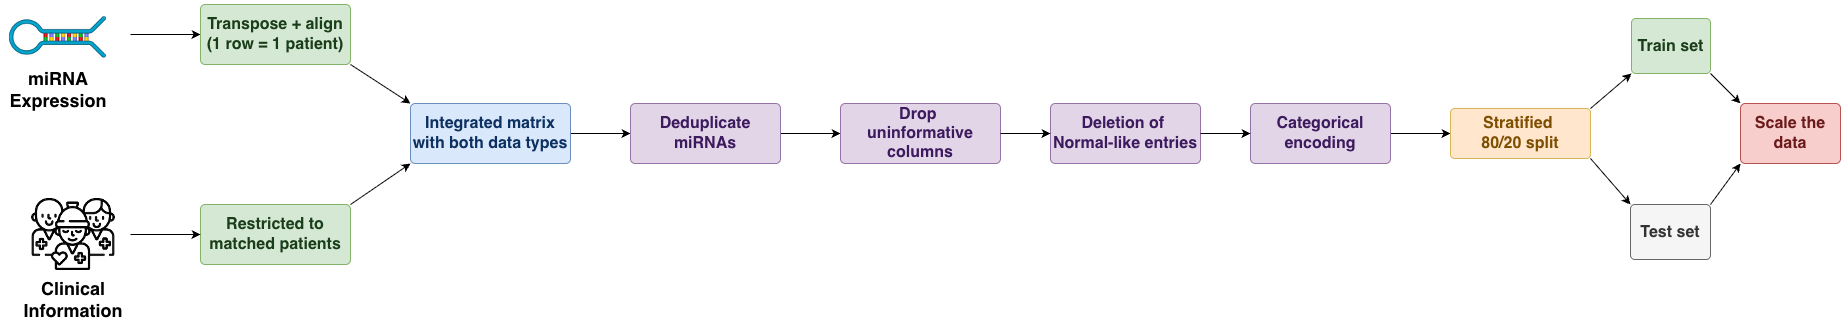

The diagram above was exported from draw.io. Its source (the exported page's mxGraphModel, read from the mxfile embedded in the PNG):
<mxGraphModel dx="2926" dy="1302" grid="1" gridSize="10" guides="1" tooltips="1" connect="1" arrows="1" fold="1" page="1" pageScale="1" pageWidth="850" pageHeight="1100" math="0" shadow="0">
  <root>
    <mxCell id="0" />
    <mxCell id="1" parent="0" />
    <mxCell id="2" parent="1" style="rounded=1;whiteSpace=wrap;html=1;fillColor=#d5e8d4;strokeColor=#82b366;fontColor=#1a3d1a;arcSize=8;align=center;verticalAlign=middle;" value="&lt;div&gt;&lt;span style=&quot;background-color: transparent; color: light-dark(rgb(26, 61, 26), rgb(172, 202, 172));&quot;&gt;&lt;font size=&quot;3&quot; style=&quot;&quot;&gt;&lt;b&gt;Restricted to&lt;/b&gt;&lt;/font&gt;&lt;/span&gt;&lt;/div&gt;&lt;div&gt;&lt;span style=&quot;background-color: transparent; color: light-dark(rgb(26, 61, 26), rgb(172, 202, 172));&quot;&gt;&lt;font size=&quot;3&quot; style=&quot;&quot;&gt;&lt;b&gt;matched patients&lt;/b&gt;&lt;/font&gt;&lt;/span&gt;&lt;/div&gt;" vertex="1">
      <mxGeometry height="60" width="150" x="-570" y="701" as="geometry" />
    </mxCell>
    <mxCell id="3" edge="1" parent="1" style="edgeStyle=orthogonalEdgeStyle;" target="2">
      <mxGeometry relative="1" as="geometry">
        <mxPoint x="-640" y="731" as="sourcePoint" />
      </mxGeometry>
    </mxCell>
    <mxCell id="4" edge="1" parent="1" style="edgeStyle=orthogonalEdgeStyle;">
      <mxGeometry relative="1" as="geometry">
        <mxPoint x="-640" y="531" as="sourcePoint" />
        <mxPoint x="-570" y="531" as="targetPoint" />
      </mxGeometry>
    </mxCell>
    <mxCell id="5" edge="1" parent="1" source="6" style="edgeStyle=orthogonalEdgeStyle;rounded=0;orthogonalLoop=1;jettySize=auto;html=1;" target="8" value="">
      <mxGeometry relative="1" as="geometry" />
    </mxCell>
    <mxCell id="6" parent="1" style="rounded=1;whiteSpace=wrap;html=1;fillColor=#dae8fc;strokeColor=#6c8ebf;fontColor=#0c3060;arcSize=8;align=center;verticalAlign=middle;fontSize=13;" value="&lt;b style=&quot;background-color: transparent; color: light-dark(rgb(12, 48, 96), rgb(172, 203, 244));&quot;&gt;&lt;font size=&quot;3&quot;&gt;Integrated matrix with both data types&lt;/font&gt;&lt;/b&gt;" vertex="1">
      <mxGeometry height="60" width="160" x="-360" y="600" as="geometry" />
    </mxCell>
    <mxCell id="7" edge="1" parent="1" source="8" style="edgeStyle=orthogonalEdgeStyle;rounded=0;orthogonalLoop=1;jettySize=auto;html=1;" target="9" value="">
      <mxGeometry relative="1" as="geometry" />
    </mxCell>
    <mxCell id="8" parent="1" style="rounded=1;whiteSpace=wrap;html=1;fillColor=#e1d5e7;strokeColor=#9673a6;fontColor=#3d1a5e;arcSize=8;align=center;verticalAlign=middle;fontSize=13;" value="&lt;b&gt;&lt;font style=&quot;font-size: 16px;&quot;&gt;Deduplicate miRNAs&lt;/font&gt;&lt;/b&gt;" vertex="1">
      <mxGeometry height="60" width="150" x="-140" y="600" as="geometry" />
    </mxCell>
    <mxCell id="9" parent="1" style="rounded=1;whiteSpace=wrap;html=1;fillColor=#e1d5e7;strokeColor=#9673a6;fontColor=#3d1a5e;arcSize=8;align=center;verticalAlign=middle;fontSize=13;" value="&lt;b&gt;&lt;font style=&quot;font-size: 16px;&quot;&gt;Drop&amp;nbsp;&lt;/font&gt;&lt;/b&gt;&lt;div&gt;&lt;b&gt;&lt;font style=&quot;font-size: 16px;&quot;&gt;uninformative columns&lt;/font&gt;&lt;/b&gt;&lt;br&gt;&lt;/div&gt;" vertex="1">
      <mxGeometry height="60" width="160" x="70" y="600" as="geometry" />
    </mxCell>
    <mxCell id="10" parent="1" style="rounded=1;whiteSpace=wrap;html=1;fillColor=#e1d5e7;strokeColor=#9673a6;fontColor=#3d1a5e;arcSize=8;align=center;verticalAlign=middle;fontSize=13;" value="&lt;b&gt;&lt;font style=&quot;font-size: 16px;&quot;&gt;Deletion of&amp;nbsp;&lt;/font&gt;&lt;/b&gt;&lt;div&gt;&lt;b&gt;&lt;font style=&quot;font-size: 16px;&quot;&gt;Normal-like entries&lt;/font&gt;&lt;/b&gt;&lt;br&gt;&lt;/div&gt;" vertex="1">
      <mxGeometry height="60" width="150" x="280" y="600" as="geometry" />
    </mxCell>
    <mxCell id="11" edge="1" parent="1" source="9" style="edgeStyle=orthogonalEdgeStyle;" target="10">
      <mxGeometry relative="1" as="geometry" />
    </mxCell>
    <mxCell id="12" edge="1" parent="1" source="13" style="edgeStyle=orthogonalEdgeStyle;rounded=0;orthogonalLoop=1;jettySize=auto;html=1;" target="17" value="">
      <mxGeometry relative="1" as="geometry" />
    </mxCell>
    <mxCell id="13" parent="1" style="rounded=1;whiteSpace=wrap;html=1;fillColor=#e1d5e7;strokeColor=#9673a6;fontColor=#3d1a5e;arcSize=8;align=center;verticalAlign=middle;fontSize=13;" value="&lt;b&gt;&lt;font style=&quot;font-size: 16px;&quot;&gt;Categorical encoding&lt;/font&gt;&lt;/b&gt;" vertex="1">
      <mxGeometry height="60" width="140" x="480" y="600" as="geometry" />
    </mxCell>
    <mxCell id="14" edge="1" parent="1" source="10" style="edgeStyle=orthogonalEdgeStyle;" target="13">
      <mxGeometry relative="1" as="geometry" />
    </mxCell>
    <mxCell id="15" edge="1" parent="1" source="17" style="rounded=0;orthogonalLoop=1;jettySize=auto;html=1;entryX=0;entryY=1;entryDx=0;entryDy=0;exitX=1;exitY=0;exitDx=0;exitDy=0;" target="19">
      <mxGeometry relative="1" as="geometry" />
    </mxCell>
    <mxCell id="16" edge="1" parent="1" source="17" style="rounded=0;orthogonalLoop=1;jettySize=auto;html=1;entryX=0;entryY=0;entryDx=0;entryDy=0;exitX=1;exitY=1;exitDx=0;exitDy=0;" target="21">
      <mxGeometry relative="1" as="geometry" />
    </mxCell>
    <mxCell id="17" parent="1" style="rounded=1;whiteSpace=wrap;html=1;fillColor=#ffe6cc;strokeColor=#d6b656;fontColor=#7d4e00;arcSize=8;align=center;verticalAlign=middle;fontSize=13;" value="&lt;b&gt;&lt;font style=&quot;font-size: 16px;&quot;&gt;Stratified&amp;nbsp;&lt;/font&gt;&lt;/b&gt;&lt;div&gt;&lt;b&gt;&lt;font style=&quot;font-size: 16px;&quot;&gt;80/20 split&lt;/font&gt;&lt;/b&gt;&lt;/div&gt;" vertex="1">
      <mxGeometry height="50" width="140" x="680" y="605" as="geometry" />
    </mxCell>
    <mxCell id="18" edge="1" parent="1" source="19" style="rounded=0;orthogonalLoop=1;jettySize=auto;html=1;entryX=0;entryY=0;entryDx=0;entryDy=0;exitX=1;exitY=1;exitDx=0;exitDy=0;" target="22">
      <mxGeometry relative="1" as="geometry" />
    </mxCell>
    <mxCell id="19" parent="1" style="rounded=1;whiteSpace=wrap;html=1;fillColor=#d5e8d4;strokeColor=#82b366;fontColor=#1a3d1a;arcSize=8;align=center;verticalAlign=middle;fontSize=13;" value="&lt;b&gt;&lt;font style=&quot;font-size: 16px;&quot;&gt;Train set&lt;/font&gt;&lt;/b&gt;" vertex="1">
      <mxGeometry height="55" width="79" x="861" y="515" as="geometry" />
    </mxCell>
    <mxCell id="20" edge="1" parent="1" source="21" style="rounded=0;orthogonalLoop=1;jettySize=auto;html=1;entryX=0;entryY=1;entryDx=0;entryDy=0;exitX=1;exitY=0;exitDx=0;exitDy=0;" target="22">
      <mxGeometry relative="1" as="geometry" />
    </mxCell>
    <mxCell id="21" parent="1" style="rounded=1;whiteSpace=wrap;html=1;fillColor=#f5f5f5;strokeColor=#666666;fontColor=#333333;arcSize=8;align=center;verticalAlign=middle;fontSize=13;" value="&lt;b&gt;&lt;font style=&quot;font-size: 16px;&quot;&gt;Test set&lt;/font&gt;&lt;/b&gt;" vertex="1">
      <mxGeometry height="55" width="80" x="860" y="701" as="geometry" />
    </mxCell>
    <mxCell id="22" parent="1" style="rounded=1;whiteSpace=wrap;html=1;fillColor=#f8cecc;strokeColor=#b85450;fontColor=#6b1a1a;arcSize=8;align=center;verticalAlign=middle;fontSize=13;" value="&lt;b&gt;&lt;font style=&quot;font-size: 16px;&quot;&gt;Scale the data&lt;/font&gt;&lt;/b&gt;" vertex="1">
      <mxGeometry height="60" width="100" x="970" y="600" as="geometry" />
    </mxCell>
    <mxCell id="23" parent="1" style="shape=image;verticalLabelPosition=bottom;labelBackgroundColor=default;verticalAlign=top;aspect=fixed;imageAspect=0;image=data:image/png,(base64 omitted: 7880 chars);" value="" vertex="1">
      <mxGeometry height="68" width="115" x="-770" y="497" as="geometry" />
    </mxCell>
    <mxCell id="24" parent="1" style="shape=image;verticalLabelPosition=bottom;labelBackgroundColor=default;verticalAlign=top;aspect=fixed;imageAspect=0;image=data:image/png,(base64 omitted: 13472 chars);" value="" vertex="1">
      <mxGeometry height="84" width="84" x="-739" y="689" as="geometry" />
    </mxCell>
    <mxCell id="25" parent="1" style="text;html=1;whiteSpace=wrap;strokeColor=none;fillColor=none;align=center;verticalAlign=middle;rounded=0;fontSize=18;" value="&lt;b&gt;Clinical&lt;/b&gt;&lt;div&gt;&lt;b&gt;Information&lt;/b&gt;&lt;/div&gt;" vertex="1">
      <mxGeometry height="30" width="60" x="-727" y="781" as="geometry" />
    </mxCell>
    <mxCell id="26" parent="1" style="text;html=1;whiteSpace=wrap;strokeColor=none;fillColor=none;align=center;verticalAlign=middle;rounded=0;fontSize=18;" value="&lt;b&gt;miRNA&lt;/b&gt;&lt;div&gt;&lt;b&gt;Expression&lt;/b&gt;&lt;/div&gt;" vertex="1">
      <mxGeometry height="30" width="60" x="-742.5" y="571" as="geometry" />
    </mxCell>
    <mxCell id="27" edge="1" parent="1" source="2" style="exitX=1;exitY=0;exitDx=0;exitDy=0;entryX=0;entryY=1;entryDx=0;entryDy=0;" target="6">
      <mxGeometry relative="1" as="geometry">
        <mxPoint x="-510" y="810" as="sourcePoint" />
        <mxPoint x="-350" y="670" as="targetPoint" />
      </mxGeometry>
    </mxCell>
    <mxCell id="28" edge="1" parent="1" source="29" style="rounded=0;orthogonalLoop=1;jettySize=auto;html=1;entryX=0;entryY=0;entryDx=0;entryDy=0;exitX=1;exitY=1;exitDx=0;exitDy=0;" target="6" value="">
      <mxGeometry relative="1" as="geometry">
        <mxPoint x="-305" y="500" as="targetPoint" />
      </mxGeometry>
    </mxCell>
    <mxCell id="29" parent="1" style="rounded=1;whiteSpace=wrap;html=1;fillColor=#d5e8d4;strokeColor=#82b366;fontColor=#1a3d1a;arcSize=8;align=center;verticalAlign=middle;" value="&lt;div&gt;&lt;font size=&quot;3&quot;&gt;&lt;b&gt;Transpose + align&lt;/b&gt;&lt;/font&gt;&lt;/div&gt;&lt;div&gt;&lt;font size=&quot;3&quot;&gt;&lt;b&gt;(1 row = 1 patient)&lt;/b&gt;&lt;/font&gt;&lt;/div&gt;" vertex="1">
      <mxGeometry height="60" width="150" x="-570" y="501" as="geometry" />
    </mxCell>
  </root>
</mxGraphModel>